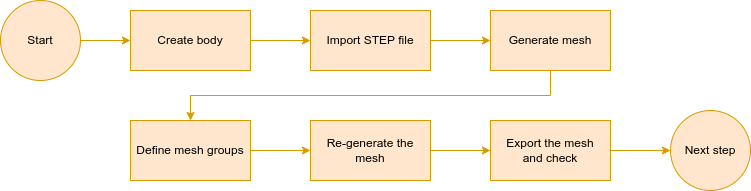

The diagram above was exported from draw.io. Its source (the exported page's mxGraphModel, read from the mxfile embedded in the PNG):
<mxGraphModel dx="2022" dy="1203" grid="1" gridSize="10" guides="1" tooltips="1" connect="1" arrows="1" fold="1" page="1" pageScale="1" pageWidth="850" pageHeight="1100" math="0" shadow="0">
  <root>
    <mxCell id="0" />
    <mxCell id="1" parent="0" />
    <mxCell id="9AXBvBu898958EGjWWhA-10" style="edgeStyle=orthogonalEdgeStyle;rounded=0;orthogonalLoop=1;jettySize=auto;html=1;exitX=1;exitY=0.5;exitDx=0;exitDy=0;entryX=0;entryY=0.5;entryDx=0;entryDy=0;fillColor=#ffe6cc;strokeColor=#d79b00;" edge="1" parent="1" source="9AXBvBu898958EGjWWhA-1" target="9AXBvBu898958EGjWWhA-2">
      <mxGeometry relative="1" as="geometry" />
    </mxCell>
    <mxCell id="9AXBvBu898958EGjWWhA-1" value="Start" style="ellipse;whiteSpace=wrap;html=1;aspect=fixed;fillColor=#ffe6cc;strokeColor=#d79b00;" vertex="1" parent="1">
      <mxGeometry x="30" y="480" width="80" height="80" as="geometry" />
    </mxCell>
    <mxCell id="9AXBvBu898958EGjWWhA-11" style="edgeStyle=orthogonalEdgeStyle;rounded=0;orthogonalLoop=1;jettySize=auto;html=1;exitX=1;exitY=0.5;exitDx=0;exitDy=0;entryX=0;entryY=0.5;entryDx=0;entryDy=0;fillColor=#ffe6cc;strokeColor=#d79b00;" edge="1" parent="1" source="9AXBvBu898958EGjWWhA-2" target="9AXBvBu898958EGjWWhA-3">
      <mxGeometry relative="1" as="geometry" />
    </mxCell>
    <mxCell id="9AXBvBu898958EGjWWhA-2" value="Create body" style="rounded=0;whiteSpace=wrap;html=1;fillColor=#ffe6cc;strokeColor=#d79b00;" vertex="1" parent="1">
      <mxGeometry x="160" y="490" width="120" height="60" as="geometry" />
    </mxCell>
    <mxCell id="9AXBvBu898958EGjWWhA-12" style="edgeStyle=orthogonalEdgeStyle;rounded=0;orthogonalLoop=1;jettySize=auto;html=1;exitX=1;exitY=0.5;exitDx=0;exitDy=0;entryX=0;entryY=0.5;entryDx=0;entryDy=0;fillColor=#ffe6cc;strokeColor=#d79b00;" edge="1" parent="1" source="9AXBvBu898958EGjWWhA-3" target="9AXBvBu898958EGjWWhA-4">
      <mxGeometry relative="1" as="geometry" />
    </mxCell>
    <mxCell id="9AXBvBu898958EGjWWhA-3" value="Import STEP file" style="rounded=0;whiteSpace=wrap;html=1;fillColor=#ffe6cc;strokeColor=#d79b00;" vertex="1" parent="1">
      <mxGeometry x="340" y="490" width="120" height="60" as="geometry" />
    </mxCell>
    <mxCell id="9AXBvBu898958EGjWWhA-13" style="edgeStyle=orthogonalEdgeStyle;rounded=0;orthogonalLoop=1;jettySize=auto;html=1;exitX=0.5;exitY=1;exitDx=0;exitDy=0;entryX=0.5;entryY=0;entryDx=0;entryDy=0;fillColor=#ffe6cc;strokeColor=#d79b00;" edge="1" parent="1" source="9AXBvBu898958EGjWWhA-4" target="9AXBvBu898958EGjWWhA-5">
      <mxGeometry relative="1" as="geometry" />
    </mxCell>
    <mxCell id="9AXBvBu898958EGjWWhA-4" value="Generate mesh" style="rounded=0;whiteSpace=wrap;html=1;fillColor=#ffe6cc;strokeColor=#d79b00;" vertex="1" parent="1">
      <mxGeometry x="520" y="490" width="120" height="60" as="geometry" />
    </mxCell>
    <mxCell id="9AXBvBu898958EGjWWhA-14" style="edgeStyle=orthogonalEdgeStyle;rounded=0;orthogonalLoop=1;jettySize=auto;html=1;exitX=1;exitY=0.5;exitDx=0;exitDy=0;entryX=0;entryY=0.5;entryDx=0;entryDy=0;fillColor=#ffe6cc;strokeColor=#d79b00;" edge="1" parent="1" source="9AXBvBu898958EGjWWhA-5" target="9AXBvBu898958EGjWWhA-6">
      <mxGeometry relative="1" as="geometry" />
    </mxCell>
    <mxCell id="9AXBvBu898958EGjWWhA-5" value="Define mesh groups" style="rounded=0;whiteSpace=wrap;html=1;fillColor=#ffe6cc;strokeColor=#d79b00;" vertex="1" parent="1">
      <mxGeometry x="160" y="600" width="120" height="60" as="geometry" />
    </mxCell>
    <mxCell id="9AXBvBu898958EGjWWhA-15" style="edgeStyle=orthogonalEdgeStyle;rounded=0;orthogonalLoop=1;jettySize=auto;html=1;exitX=1;exitY=0.5;exitDx=0;exitDy=0;entryX=0;entryY=0.5;entryDx=0;entryDy=0;fillColor=#ffe6cc;strokeColor=#d79b00;" edge="1" parent="1" source="9AXBvBu898958EGjWWhA-6" target="9AXBvBu898958EGjWWhA-7">
      <mxGeometry relative="1" as="geometry" />
    </mxCell>
    <mxCell id="9AXBvBu898958EGjWWhA-6" value="Re-generate the mesh" style="rounded=0;whiteSpace=wrap;html=1;fillColor=#ffe6cc;strokeColor=#d79b00;" vertex="1" parent="1">
      <mxGeometry x="340" y="600" width="120" height="60" as="geometry" />
    </mxCell>
    <mxCell id="9AXBvBu898958EGjWWhA-16" style="edgeStyle=orthogonalEdgeStyle;rounded=0;orthogonalLoop=1;jettySize=auto;html=1;exitX=1;exitY=0.5;exitDx=0;exitDy=0;entryX=0;entryY=0.5;entryDx=0;entryDy=0;fillColor=#ffe6cc;strokeColor=#d79b00;" edge="1" parent="1" source="9AXBvBu898958EGjWWhA-7" target="9AXBvBu898958EGjWWhA-9">
      <mxGeometry relative="1" as="geometry" />
    </mxCell>
    <mxCell id="9AXBvBu898958EGjWWhA-7" value="Export the mesh&lt;br&gt;&lt;div&gt;and check&lt;/div&gt;" style="rounded=0;whiteSpace=wrap;html=1;fillColor=#ffe6cc;strokeColor=#d79b00;" vertex="1" parent="1">
      <mxGeometry x="520" y="600" width="120" height="60" as="geometry" />
    </mxCell>
    <mxCell id="9AXBvBu898958EGjWWhA-9" value="Next step" style="ellipse;whiteSpace=wrap;html=1;aspect=fixed;fillColor=#ffe6cc;strokeColor=#d79b00;" vertex="1" parent="1">
      <mxGeometry x="700" y="590" width="80" height="80" as="geometry" />
    </mxCell>
  </root>
</mxGraphModel>